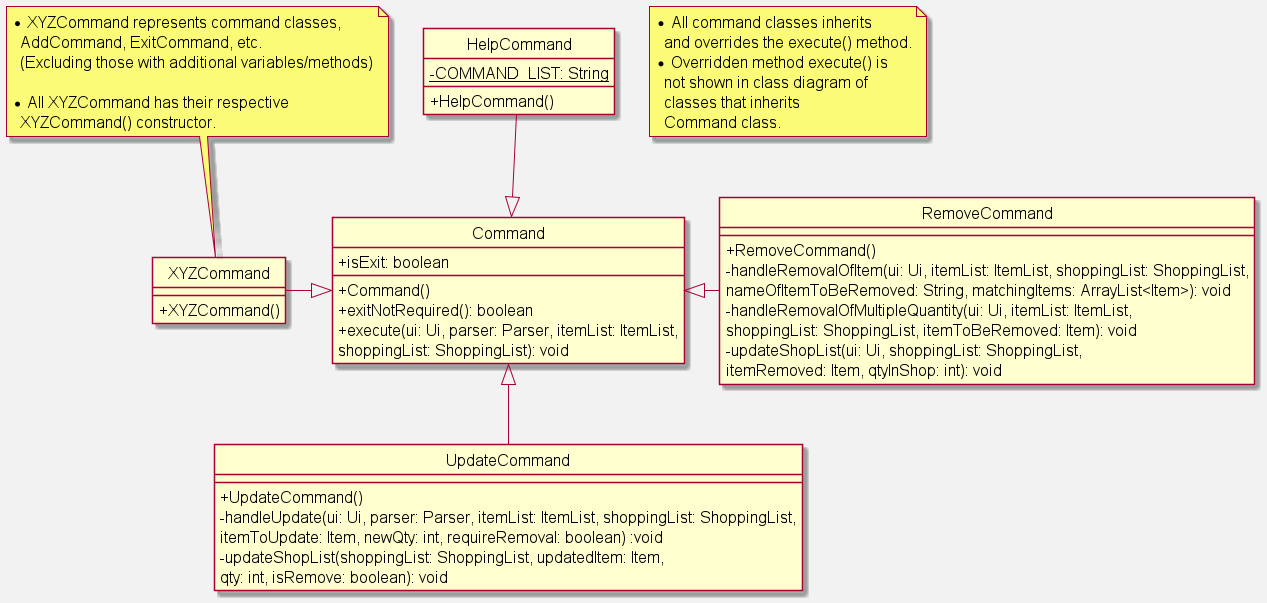

The diagram above was rendered by PlantUML. Its source (embedded in the PNG):
@startuml
hide circle
skinparam backgroundColor #f2f2f2
skinparam defaultFontSize 16
skinparam classAttributeIconSize 0

class Command
class HelpCommand
class RemoveCommand
class UpdateCommand


Command <|-up- HelpCommand
Command <|-right- RemoveCommand
Command <|-left- XYZCommand
Command <|-down- UpdateCommand

class Command {
+isExit: boolean
+Command()
+exitNotRequired(): boolean
+execute(ui: Ui, parser: Parser, itemList: ItemList,
shoppingList: ShoppingList): void
}

note top of XYZCommand
 * XYZCommand represents command classes,
   AddCommand, ExitCommand, etc.
   (Excluding those with additional variables/methods)

 * All XYZCommand has their respective
   XYZCommand() constructor.
end note
class XYZCommand {
+XYZCommand()
}

class HelpCommand {
-{static} COMMAND_LIST: String
+HelpCommand()
}

class RemoveCommand {
+RemoveCommand()
-handleRemovalOfItem(ui: Ui, itemList: ItemList, shoppingList: ShoppingList,
 nameOfItemToBeRemoved: String, matchingItems: ArrayList<Item>): void
-handleRemovalOfMultipleQuantity(ui: Ui, itemList: ItemList,
 shoppingList: ShoppingList, itemToBeRemoved: Item): void
-updateShopList(ui: Ui, shoppingList: ShoppingList,
 itemRemoved: Item, qtyInShop: int): void
}

class UpdateCommand {
+UpdateCommand()
-handleUpdate(ui: Ui, parser: Parser, itemList: ItemList, shoppingList: ShoppingList,
 itemToUpdate: Item, newQty: int, requireRemoval: boolean) :void
-updateShopList(shoppingList: ShoppingList, updatedItem: Item,
 qty: int, isRemove: boolean): void
}

note as N1
* All command classes inherits
  and overrides the execute() method.
* Overridden method execute() is
  not shown in class diagram of
  classes that inherits
  Command class.
end note

@enduml